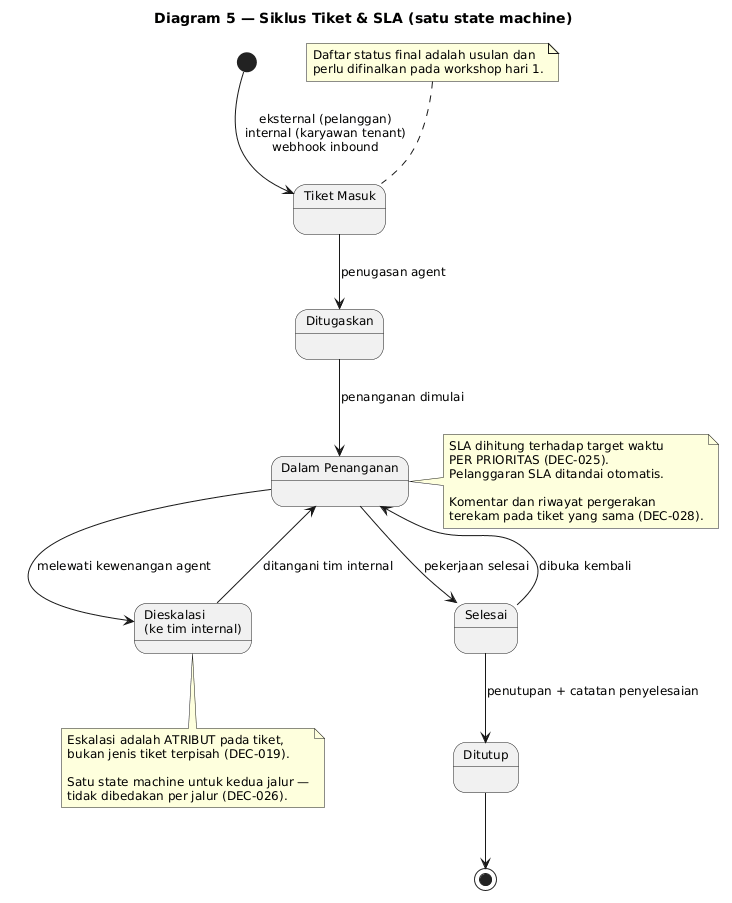

The diagram above was rendered by PlantUML. Its source (embedded in the PNG):
@startuml
title Diagram 5 — Siklus Tiket & SLA (satu state machine)

skinparam shadowing false
skinparam defaultFontSize 12

state "Tiket Masuk" as IN
state "Ditugaskan" as ASG
state "Dalam Penanganan" as PROG
state "Dieskalasi\n(ke tim internal)" as ESC
state "Selesai" as DONE
state "Ditutup" as CLOSED

[*] --> IN : eksternal (pelanggan)\ninternal (karyawan tenant)\nwebhook inbound

IN --> ASG : penugasan agent
ASG --> PROG : penanganan dimulai
PROG --> ESC : melewati kewenangan agent
ESC --> PROG : ditangani tim internal
PROG --> DONE : pekerjaan selesai
DONE --> CLOSED : penutupan + catatan penyelesaian
DONE --> PROG : dibuka kembali
CLOSED --> [*]

note right of PROG
  SLA dihitung terhadap target waktu
  PER PRIORITAS (DEC-025).
  Pelanggaran SLA ditandai otomatis.

  Komentar dan riwayat pergerakan
  terekam pada tiket yang sama (DEC-028).
end note

note bottom of ESC
  Eskalasi adalah ATRIBUT pada tiket,
  bukan jenis tiket terpisah (DEC-019).

  Satu state machine untuk kedua jalur —
  tidak dibedakan per jalur (DEC-026).
end note

note top of IN
  Daftar status final adalah usulan dan
  perlu difinalkan pada workshop hari 1.
end note
@enduml